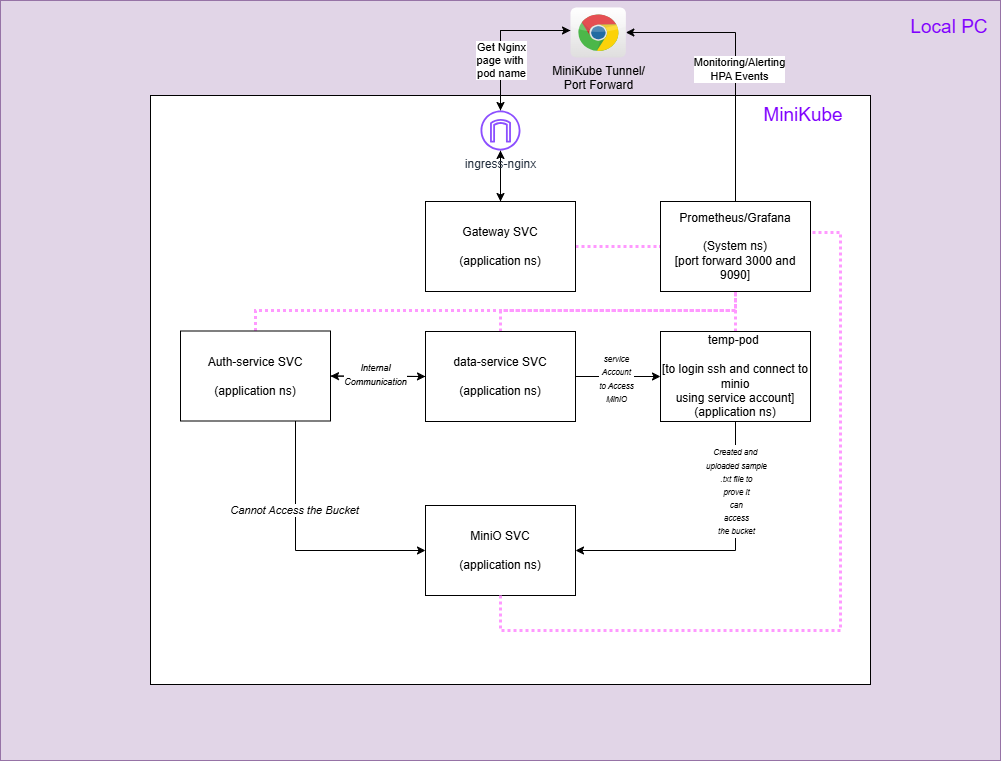

The diagram above was exported from draw.io. Its source (the exported page's mxGraphModel, read from the mxfile embedded in the PNG):
<mxGraphModel dx="2316" dy="803" grid="1" gridSize="10" guides="1" tooltips="1" connect="1" arrows="1" fold="1" page="1" pageScale="1" pageWidth="827" pageHeight="1169" math="0" shadow="0">
  <root>
    <mxCell id="0" />
    <mxCell id="1" parent="0" />
    <mxCell id="7_D6mCIN1HeguAnZ0j4i-8" value="" style="rounded=0;whiteSpace=wrap;html=1;fillColor=#e1d5e7;strokeColor=#9673a6;fontStyle=0" vertex="1" parent="1">
      <mxGeometry x="-80" y="80" width="1000" height="760" as="geometry" />
    </mxCell>
    <mxCell id="7_D6mCIN1HeguAnZ0j4i-2" value="" style="rounded=0;whiteSpace=wrap;html=1;fontStyle=0" vertex="1" parent="1">
      <mxGeometry x="70" y="175" width="720" height="589" as="geometry" />
    </mxCell>
    <mxCell id="7_D6mCIN1HeguAnZ0j4i-16" style="edgeStyle=orthogonalEdgeStyle;rounded=0;orthogonalLoop=1;jettySize=auto;html=1;fontStyle=0" edge="1" parent="1" source="7_D6mCIN1HeguAnZ0j4i-3" target="7_D6mCIN1HeguAnZ0j4i-7">
      <mxGeometry relative="1" as="geometry" />
    </mxCell>
    <mxCell id="7_D6mCIN1HeguAnZ0j4i-38" style="edgeStyle=orthogonalEdgeStyle;rounded=0;orthogonalLoop=1;jettySize=auto;html=1;dashed=1;dashPattern=1 1;strokeColor=#FF99FF;endArrow=none;startFill=0;strokeWidth=3;fontStyle=0" edge="1" parent="1" source="7_D6mCIN1HeguAnZ0j4i-3" target="7_D6mCIN1HeguAnZ0j4i-12">
      <mxGeometry relative="1" as="geometry" />
    </mxCell>
    <mxCell id="7_D6mCIN1HeguAnZ0j4i-3" value="&lt;span&gt;Gateway SVC&lt;/span&gt;&lt;div&gt;&lt;span&gt;&lt;br&gt;&lt;/span&gt;&lt;/div&gt;&lt;div&gt;&lt;span&gt;(application ns)&lt;/span&gt;&lt;/div&gt;" style="rounded=0;whiteSpace=wrap;html=1;fontStyle=0" vertex="1" parent="1">
      <mxGeometry x="345" y="281" width="150" height="90" as="geometry" />
    </mxCell>
    <mxCell id="7_D6mCIN1HeguAnZ0j4i-13" style="edgeStyle=orthogonalEdgeStyle;rounded=0;orthogonalLoop=1;jettySize=auto;html=1;entryX=0;entryY=0.5;entryDx=0;entryDy=0;fontStyle=0" edge="1" parent="1" source="7_D6mCIN1HeguAnZ0j4i-4" target="7_D6mCIN1HeguAnZ0j4i-5">
      <mxGeometry relative="1" as="geometry" />
    </mxCell>
    <mxCell id="7_D6mCIN1HeguAnZ0j4i-26" style="edgeStyle=orthogonalEdgeStyle;rounded=0;orthogonalLoop=1;jettySize=auto;html=1;entryX=0;entryY=0.5;entryDx=0;entryDy=0;fontStyle=0" edge="1" parent="1" source="7_D6mCIN1HeguAnZ0j4i-4" target="7_D6mCIN1HeguAnZ0j4i-21">
      <mxGeometry relative="1" as="geometry">
        <Array as="points">
          <mxPoint x="215" y="630" />
        </Array>
      </mxGeometry>
    </mxCell>
    <mxCell id="7_D6mCIN1HeguAnZ0j4i-27" value="&lt;i&gt;Cannot Access the Bucket&lt;/i&gt;" style="edgeLabel;html=1;align=center;verticalAlign=middle;resizable=0;points=[];fontStyle=0" vertex="1" connectable="0" parent="7_D6mCIN1HeguAnZ0j4i-26">
      <mxGeometry x="-0.3205" y="-2" relative="1" as="geometry">
        <mxPoint as="offset" />
      </mxGeometry>
    </mxCell>
    <mxCell id="7_D6mCIN1HeguAnZ0j4i-39" style="edgeStyle=orthogonalEdgeStyle;rounded=0;orthogonalLoop=1;jettySize=auto;html=1;entryX=0.5;entryY=1;entryDx=0;entryDy=0;dashed=1;dashPattern=1 1;strokeWidth=3;strokeColor=#FF99FF;endArrow=none;startFill=0;fontStyle=0" edge="1" parent="1" source="7_D6mCIN1HeguAnZ0j4i-4" target="7_D6mCIN1HeguAnZ0j4i-12">
      <mxGeometry relative="1" as="geometry">
        <Array as="points">
          <mxPoint x="175" y="390" />
          <mxPoint x="655" y="390" />
        </Array>
      </mxGeometry>
    </mxCell>
    <mxCell id="7_D6mCIN1HeguAnZ0j4i-4" value="&lt;span&gt;Auth-service SVC&lt;/span&gt;&lt;div&gt;&lt;span&gt;&lt;br&gt;&lt;/span&gt;&lt;/div&gt;&lt;div&gt;&lt;span&gt;(application ns)&lt;/span&gt;&lt;/div&gt;" style="rounded=0;whiteSpace=wrap;html=1;fontStyle=0" vertex="1" parent="1">
      <mxGeometry x="100" y="410.5" width="150" height="90" as="geometry" />
    </mxCell>
    <mxCell id="7_D6mCIN1HeguAnZ0j4i-14" style="edgeStyle=orthogonalEdgeStyle;rounded=0;orthogonalLoop=1;jettySize=auto;html=1;fontStyle=0" edge="1" parent="1" source="7_D6mCIN1HeguAnZ0j4i-5" target="7_D6mCIN1HeguAnZ0j4i-4">
      <mxGeometry relative="1" as="geometry" />
    </mxCell>
    <mxCell id="7_D6mCIN1HeguAnZ0j4i-28" value="&lt;font style=&quot;font-size: 9px;&quot;&gt;&lt;i&gt;Internal&lt;/i&gt;&lt;/font&gt;&lt;div&gt;&lt;font style=&quot;font-size: 9px;&quot;&gt;&lt;i&gt;Communication&lt;/i&gt;&lt;/font&gt;&lt;/div&gt;" style="edgeLabel;html=1;align=center;verticalAlign=middle;resizable=0;points=[];fontStyle=0" vertex="1" connectable="0" parent="7_D6mCIN1HeguAnZ0j4i-14">
      <mxGeometry x="0.0911" y="-2" relative="1" as="geometry">
        <mxPoint as="offset" />
      </mxGeometry>
    </mxCell>
    <mxCell id="7_D6mCIN1HeguAnZ0j4i-29" style="edgeStyle=orthogonalEdgeStyle;rounded=0;orthogonalLoop=1;jettySize=auto;html=1;fontStyle=0" edge="1" parent="1" source="7_D6mCIN1HeguAnZ0j4i-5" target="7_D6mCIN1HeguAnZ0j4i-19">
      <mxGeometry relative="1" as="geometry" />
    </mxCell>
    <mxCell id="7_D6mCIN1HeguAnZ0j4i-30" value="&lt;font style=&quot;font-size: 8px;&quot;&gt;&lt;i&gt;service&lt;/i&gt;&lt;/font&gt;&lt;div&gt;&lt;font style=&quot;font-size: 8px;&quot;&gt;&lt;i&gt;Account&lt;/i&gt;&lt;/font&gt;&lt;/div&gt;&lt;div&gt;&lt;font style=&quot;font-size: 8px;&quot;&gt;&lt;i&gt;to Access&lt;/i&gt;&lt;/font&gt;&lt;/div&gt;&lt;div&gt;&lt;font style=&quot;font-size: 8px;&quot;&gt;&lt;i&gt;MiniO&lt;/i&gt;&lt;/font&gt;&lt;/div&gt;" style="edgeLabel;html=1;align=center;verticalAlign=middle;resizable=0;points=[];fontStyle=0" vertex="1" connectable="0" parent="7_D6mCIN1HeguAnZ0j4i-29">
      <mxGeometry x="-0.0729" y="-1" relative="1" as="geometry">
        <mxPoint as="offset" />
      </mxGeometry>
    </mxCell>
    <mxCell id="7_D6mCIN1HeguAnZ0j4i-40" style="edgeStyle=orthogonalEdgeStyle;rounded=0;orthogonalLoop=1;jettySize=auto;html=1;entryX=0.5;entryY=1;entryDx=0;entryDy=0;strokeWidth=3;endArrow=none;startFill=0;strokeColor=#FF99FF;dashed=1;dashPattern=1 1;fontStyle=0" edge="1" parent="1" source="7_D6mCIN1HeguAnZ0j4i-5" target="7_D6mCIN1HeguAnZ0j4i-12">
      <mxGeometry relative="1" as="geometry">
        <Array as="points">
          <mxPoint x="420" y="390" />
          <mxPoint x="655" y="390" />
        </Array>
      </mxGeometry>
    </mxCell>
    <mxCell id="7_D6mCIN1HeguAnZ0j4i-5" value="&lt;span&gt;data-service SVC&lt;/span&gt;&lt;div&gt;&lt;span&gt;&lt;br&gt;&lt;/span&gt;&lt;/div&gt;&lt;div&gt;&lt;span&gt;(application ns)&lt;/span&gt;&lt;/div&gt;" style="rounded=0;whiteSpace=wrap;html=1;fontStyle=0" vertex="1" parent="1">
      <mxGeometry x="345" y="411" width="150" height="90" as="geometry" />
    </mxCell>
    <mxCell id="7_D6mCIN1HeguAnZ0j4i-15" style="edgeStyle=orthogonalEdgeStyle;rounded=0;orthogonalLoop=1;jettySize=auto;html=1;fontStyle=0" edge="1" parent="1" source="7_D6mCIN1HeguAnZ0j4i-7" target="7_D6mCIN1HeguAnZ0j4i-3">
      <mxGeometry relative="1" as="geometry" />
    </mxCell>
    <mxCell id="7_D6mCIN1HeguAnZ0j4i-36" style="edgeStyle=orthogonalEdgeStyle;rounded=0;orthogonalLoop=1;jettySize=auto;html=1;fontStyle=0" edge="1" parent="1" source="7_D6mCIN1HeguAnZ0j4i-7" target="7_D6mCIN1HeguAnZ0j4i-34">
      <mxGeometry relative="1" as="geometry">
        <mxPoint x="350" y="110" as="targetPoint" />
        <Array as="points">
          <mxPoint x="420" y="110" />
        </Array>
      </mxGeometry>
    </mxCell>
    <mxCell id="7_D6mCIN1HeguAnZ0j4i-7" value="&lt;span&gt;ingress-nginx&lt;/span&gt;" style="sketch=0;outlineConnect=0;fontColor=#232F3E;gradientColor=none;fillColor=#8C4FFF;strokeColor=none;dashed=0;verticalLabelPosition=bottom;verticalAlign=top;align=center;html=1;fontSize=12;fontStyle=0;aspect=fixed;pointerEvents=1;shape=mxgraph.aws4.internet_gateway;" vertex="1" parent="1">
      <mxGeometry x="400" y="190" width="40" height="40" as="geometry" />
    </mxCell>
    <mxCell id="7_D6mCIN1HeguAnZ0j4i-10" value="Local PC" style="text;html=1;align=center;verticalAlign=middle;whiteSpace=wrap;rounded=0;fontStyle=0;fontColor=#7F00FF;fontSize=19;" vertex="1" parent="1">
      <mxGeometry x="824" y="87" width="90" height="40" as="geometry" />
    </mxCell>
    <mxCell id="7_D6mCIN1HeguAnZ0j4i-11" value="MiniKube" style="text;html=1;align=center;verticalAlign=middle;whiteSpace=wrap;rounded=0;fontStyle=0;fontColor=#7F00FF;fontSize=19;" vertex="1" parent="1">
      <mxGeometry x="678" y="175" width="90" height="40" as="geometry" />
    </mxCell>
    <mxCell id="7_D6mCIN1HeguAnZ0j4i-44" style="edgeStyle=orthogonalEdgeStyle;rounded=0;orthogonalLoop=1;jettySize=auto;html=1;" edge="1" parent="1" source="7_D6mCIN1HeguAnZ0j4i-12" target="7_D6mCIN1HeguAnZ0j4i-34">
      <mxGeometry relative="1" as="geometry">
        <Array as="points">
          <mxPoint x="655" y="112" />
        </Array>
      </mxGeometry>
    </mxCell>
    <mxCell id="7_D6mCIN1HeguAnZ0j4i-45" value="Monitoring/Alerting&lt;div&gt;HPA Events&lt;/div&gt;" style="edgeLabel;html=1;align=center;verticalAlign=middle;resizable=0;points=[];" vertex="1" connectable="0" parent="7_D6mCIN1HeguAnZ0j4i-44">
      <mxGeometry x="-0.0482" y="-3" relative="1" as="geometry">
        <mxPoint as="offset" />
      </mxGeometry>
    </mxCell>
    <mxCell id="7_D6mCIN1HeguAnZ0j4i-12" value="&lt;span&gt;Prometheus/Grafana&lt;/span&gt;&lt;div&gt;&lt;span&gt;&lt;br&gt;&lt;/span&gt;&lt;/div&gt;&lt;div&gt;&lt;span&gt;(System ns)&lt;/span&gt;&lt;/div&gt;&lt;div&gt;&lt;span&gt;[port forward 3000 and 9090]&lt;/span&gt;&lt;/div&gt;" style="rounded=0;whiteSpace=wrap;html=1;fontStyle=0" vertex="1" parent="1">
      <mxGeometry x="580" y="281" width="150" height="90" as="geometry" />
    </mxCell>
    <mxCell id="7_D6mCIN1HeguAnZ0j4i-31" style="edgeStyle=orthogonalEdgeStyle;rounded=0;orthogonalLoop=1;jettySize=auto;html=1;entryX=1;entryY=0.5;entryDx=0;entryDy=0;fontStyle=0" edge="1" parent="1" source="7_D6mCIN1HeguAnZ0j4i-19" target="7_D6mCIN1HeguAnZ0j4i-21">
      <mxGeometry relative="1" as="geometry">
        <Array as="points">
          <mxPoint x="655" y="630" />
        </Array>
      </mxGeometry>
    </mxCell>
    <mxCell id="7_D6mCIN1HeguAnZ0j4i-32" value="&lt;font style=&quot;font-size: 8px;&quot;&gt;&lt;i&gt;Created and&amp;nbsp;&lt;/i&gt;&lt;/font&gt;&lt;div&gt;&lt;font style=&quot;font-size: 8px;&quot;&gt;&lt;i&gt;uploaded sample&lt;/i&gt;&lt;/font&gt;&lt;/div&gt;&lt;div&gt;&lt;font style=&quot;font-size: 8px;&quot;&gt;&lt;i&gt;.txt file to&lt;/i&gt;&lt;/font&gt;&lt;/div&gt;&lt;div&gt;&lt;font style=&quot;font-size: 8px;&quot;&gt;&lt;i&gt;prove it&lt;/i&gt;&lt;/font&gt;&lt;/div&gt;&lt;div&gt;&lt;font style=&quot;font-size: 8px;&quot;&gt;&lt;i&gt;can&lt;/i&gt;&lt;/font&gt;&lt;/div&gt;&lt;div&gt;&lt;font style=&quot;font-size: 8px;&quot;&gt;&lt;i&gt;access&lt;/i&gt;&lt;/font&gt;&lt;/div&gt;&lt;div&gt;&lt;font style=&quot;font-size: 8px;&quot;&gt;&lt;i&gt;the bucket&lt;/i&gt;&lt;/font&gt;&lt;/div&gt;" style="edgeLabel;html=1;align=center;verticalAlign=middle;resizable=0;points=[];fontStyle=0" vertex="1" connectable="0" parent="7_D6mCIN1HeguAnZ0j4i-31">
      <mxGeometry x="-0.6678" y="-2" relative="1" as="geometry">
        <mxPoint x="2" y="21" as="offset" />
      </mxGeometry>
    </mxCell>
    <mxCell id="7_D6mCIN1HeguAnZ0j4i-41" style="edgeStyle=orthogonalEdgeStyle;rounded=0;orthogonalLoop=1;jettySize=auto;html=1;entryX=0.5;entryY=1;entryDx=0;entryDy=0;endArrow=none;startFill=0;strokeWidth=3;strokeColor=#FF99FF;dashed=1;dashPattern=1 1;fontStyle=0" edge="1" parent="1" source="7_D6mCIN1HeguAnZ0j4i-19" target="7_D6mCIN1HeguAnZ0j4i-12">
      <mxGeometry relative="1" as="geometry" />
    </mxCell>
    <mxCell id="7_D6mCIN1HeguAnZ0j4i-19" value="&lt;span&gt;temp-pod&amp;nbsp;&lt;/span&gt;&lt;div&gt;&lt;span&gt;&lt;br&gt;&lt;/span&gt;&lt;div&gt;&lt;span&gt;[to login ssh and connect to minio&lt;/span&gt;&lt;/div&gt;&lt;div&gt;&lt;span&gt;using service account]&lt;/span&gt;&lt;div&gt;&lt;span&gt;(application ns)&lt;/span&gt;&lt;/div&gt;&lt;/div&gt;&lt;/div&gt;" style="rounded=0;whiteSpace=wrap;html=1;fontStyle=0" vertex="1" parent="1">
      <mxGeometry x="580" y="411" width="150" height="90" as="geometry" />
    </mxCell>
    <mxCell id="7_D6mCIN1HeguAnZ0j4i-21" value="&lt;span&gt;MiniO SVC&lt;/span&gt;&lt;div&gt;&lt;span&gt;&lt;br&gt;&lt;/span&gt;&lt;/div&gt;&lt;div&gt;&lt;span&gt;(application ns)&lt;/span&gt;&lt;/div&gt;" style="rounded=0;whiteSpace=wrap;html=1;fontStyle=0" vertex="1" parent="1">
      <mxGeometry x="345" y="585" width="150" height="90" as="geometry" />
    </mxCell>
    <mxCell id="7_D6mCIN1HeguAnZ0j4i-35" style="edgeStyle=orthogonalEdgeStyle;rounded=0;orthogonalLoop=1;jettySize=auto;html=1;fontStyle=0" edge="1" parent="1" source="7_D6mCIN1HeguAnZ0j4i-34" target="7_D6mCIN1HeguAnZ0j4i-7">
      <mxGeometry relative="1" as="geometry">
        <Array as="points">
          <mxPoint x="420" y="110" />
        </Array>
      </mxGeometry>
    </mxCell>
    <mxCell id="7_D6mCIN1HeguAnZ0j4i-37" value="Get Nginx&lt;div&gt;page with&amp;nbsp;&lt;/div&gt;&lt;div&gt;pod name&lt;/div&gt;" style="edgeLabel;html=1;align=center;verticalAlign=middle;resizable=0;points=[];fontStyle=0" vertex="1" connectable="0" parent="7_D6mCIN1HeguAnZ0j4i-35">
      <mxGeometry x="0.2928" relative="1" as="geometry">
        <mxPoint y="2" as="offset" />
      </mxGeometry>
    </mxCell>
    <mxCell id="7_D6mCIN1HeguAnZ0j4i-34" value="MiniKube Tunnel/&lt;div&gt;Port Forward&lt;/div&gt;" style="dashed=0;outlineConnect=0;html=1;align=center;labelPosition=center;verticalLabelPosition=bottom;verticalAlign=top;shape=mxgraph.webicons.chrome;gradientColor=#DFDEDE;fontStyle=0" vertex="1" parent="1">
      <mxGeometry x="490" y="87" width="55.34" height="50" as="geometry" />
    </mxCell>
    <mxCell id="7_D6mCIN1HeguAnZ0j4i-43" style="edgeStyle=orthogonalEdgeStyle;rounded=0;orthogonalLoop=1;jettySize=auto;html=1;entryX=1;entryY=0.344;entryDx=0;entryDy=0;entryPerimeter=0;endArrow=none;startFill=0;strokeWidth=3;strokeColor=#FF99FF;dashed=1;dashPattern=1 1;fontStyle=0" edge="1" parent="1" source="7_D6mCIN1HeguAnZ0j4i-21" target="7_D6mCIN1HeguAnZ0j4i-12">
      <mxGeometry relative="1" as="geometry">
        <Array as="points">
          <mxPoint x="420" y="710" />
          <mxPoint x="760" y="710" />
          <mxPoint x="760" y="312" />
        </Array>
      </mxGeometry>
    </mxCell>
  </root>
</mxGraphModel>